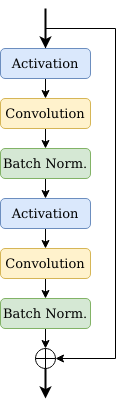

The diagram above was exported from draw.io. Its source (the exported page's mxGraphModel, read from the mxfile embedded in the PNG):
<mxGraphModel dx="1102" dy="585" grid="1" gridSize="10" guides="1" tooltips="1" connect="1" arrows="1" fold="1" page="1" pageScale="1" pageWidth="850" pageHeight="1100" math="0" shadow="0">
  <root>
    <mxCell id="0" />
    <mxCell id="1" parent="0" />
    <mxCell id="1HasCgRDNfKFLyoan0Ir-8" style="edgeStyle=orthogonalEdgeStyle;rounded=0;orthogonalLoop=1;jettySize=auto;html=1;exitX=0.5;exitY=1;exitDx=0;exitDy=0;entryX=0.5;entryY=0;entryDx=0;entryDy=0;fontSize=13;" edge="1" parent="1" source="1HasCgRDNfKFLyoan0Ir-1" target="1HasCgRDNfKFLyoan0Ir-3">
      <mxGeometry relative="1" as="geometry" />
    </mxCell>
    <mxCell id="1HasCgRDNfKFLyoan0Ir-25" style="edgeStyle=orthogonalEdgeStyle;rounded=0;orthogonalLoop=1;jettySize=auto;html=1;exitX=0.5;exitY=0;exitDx=0;exitDy=0;entryX=1;entryY=0.5;entryDx=0;entryDy=0;entryPerimeter=0;fontSize=13;strokeWidth=1;" edge="1" parent="1" source="1HasCgRDNfKFLyoan0Ir-1" target="1HasCgRDNfKFLyoan0Ir-20">
      <mxGeometry relative="1" as="geometry">
        <Array as="points">
          <mxPoint x="350" y="110" />
          <mxPoint x="420" y="110" />
          <mxPoint x="420" y="440" />
        </Array>
      </mxGeometry>
    </mxCell>
    <mxCell id="1HasCgRDNfKFLyoan0Ir-1" value="&lt;font style=&quot;font-size: 13px&quot;&gt;Activation&lt;/font&gt;" style="rounded=1;whiteSpace=wrap;html=1;fillColor=#dae8fc;strokeColor=#6c8ebf;" vertex="1" parent="1">
      <mxGeometry x="305" y="130" width="90" height="30" as="geometry" />
    </mxCell>
    <mxCell id="1HasCgRDNfKFLyoan0Ir-9" style="edgeStyle=orthogonalEdgeStyle;rounded=0;orthogonalLoop=1;jettySize=auto;html=1;exitX=0.5;exitY=1;exitDx=0;exitDy=0;entryX=0.5;entryY=0;entryDx=0;entryDy=0;fontSize=13;" edge="1" parent="1" source="1HasCgRDNfKFLyoan0Ir-3" target="1HasCgRDNfKFLyoan0Ir-4">
      <mxGeometry relative="1" as="geometry" />
    </mxCell>
    <mxCell id="1HasCgRDNfKFLyoan0Ir-3" value="&lt;font style=&quot;font-size: 13px&quot;&gt;Convolution&lt;/font&gt;" style="rounded=1;whiteSpace=wrap;html=1;fillColor=#fff2cc;strokeColor=#d6b656;" vertex="1" parent="1">
      <mxGeometry x="305" y="180" width="90" height="30" as="geometry" />
    </mxCell>
    <mxCell id="1HasCgRDNfKFLyoan0Ir-10" style="edgeStyle=orthogonalEdgeStyle;rounded=0;orthogonalLoop=1;jettySize=auto;html=1;exitX=0.5;exitY=1;exitDx=0;exitDy=0;entryX=0.5;entryY=0;entryDx=0;entryDy=0;fontSize=13;" edge="1" parent="1" source="1HasCgRDNfKFLyoan0Ir-4" target="1HasCgRDNfKFLyoan0Ir-5">
      <mxGeometry relative="1" as="geometry" />
    </mxCell>
    <mxCell id="1HasCgRDNfKFLyoan0Ir-4" value="Batch Norm." style="rounded=1;whiteSpace=wrap;html=1;fillColor=#d5e8d4;strokeColor=#82b366;fontSize=13;" vertex="1" parent="1">
      <mxGeometry x="305" y="230" width="90" height="30" as="geometry" />
    </mxCell>
    <mxCell id="1HasCgRDNfKFLyoan0Ir-11" style="edgeStyle=orthogonalEdgeStyle;rounded=0;orthogonalLoop=1;jettySize=auto;html=1;exitX=0.5;exitY=1;exitDx=0;exitDy=0;entryX=0.5;entryY=0;entryDx=0;entryDy=0;fontSize=13;" edge="1" parent="1" source="1HasCgRDNfKFLyoan0Ir-5" target="1HasCgRDNfKFLyoan0Ir-6">
      <mxGeometry relative="1" as="geometry" />
    </mxCell>
    <mxCell id="1HasCgRDNfKFLyoan0Ir-5" value="&lt;font style=&quot;font-size: 13px&quot;&gt;Activation&lt;/font&gt;" style="rounded=1;whiteSpace=wrap;html=1;fillColor=#dae8fc;strokeColor=#6c8ebf;" vertex="1" parent="1">
      <mxGeometry x="305" y="280" width="90" height="30" as="geometry" />
    </mxCell>
    <mxCell id="1HasCgRDNfKFLyoan0Ir-12" style="edgeStyle=orthogonalEdgeStyle;rounded=0;orthogonalLoop=1;jettySize=auto;html=1;exitX=0.5;exitY=1;exitDx=0;exitDy=0;entryX=0.5;entryY=0;entryDx=0;entryDy=0;fontSize=13;" edge="1" parent="1" source="1HasCgRDNfKFLyoan0Ir-6" target="1HasCgRDNfKFLyoan0Ir-7">
      <mxGeometry relative="1" as="geometry" />
    </mxCell>
    <mxCell id="1HasCgRDNfKFLyoan0Ir-6" value="&lt;font style=&quot;font-size: 13px&quot;&gt;Convolution&lt;/font&gt;" style="rounded=1;whiteSpace=wrap;html=1;fillColor=#fff2cc;strokeColor=#d6b656;" vertex="1" parent="1">
      <mxGeometry x="305" y="330" width="90" height="30" as="geometry" />
    </mxCell>
    <mxCell id="1HasCgRDNfKFLyoan0Ir-21" style="edgeStyle=orthogonalEdgeStyle;rounded=0;orthogonalLoop=1;jettySize=auto;html=1;exitX=0.5;exitY=1;exitDx=0;exitDy=0;entryX=0.5;entryY=0;entryDx=0;entryDy=0;entryPerimeter=0;fontSize=13;strokeWidth=1;" edge="1" parent="1" source="1HasCgRDNfKFLyoan0Ir-7" target="1HasCgRDNfKFLyoan0Ir-20">
      <mxGeometry relative="1" as="geometry" />
    </mxCell>
    <mxCell id="1HasCgRDNfKFLyoan0Ir-7" value="Batch Norm." style="rounded=1;whiteSpace=wrap;html=1;fillColor=#d5e8d4;strokeColor=#82b366;fontSize=13;" vertex="1" parent="1">
      <mxGeometry x="305" y="380" width="90" height="30" as="geometry" />
    </mxCell>
    <mxCell id="1HasCgRDNfKFLyoan0Ir-18" value="" style="endArrow=classic;html=1;rounded=0;fontSize=13;entryX=0.5;entryY=0;entryDx=0;entryDy=0;strokeWidth=2;" edge="1" parent="1" target="1HasCgRDNfKFLyoan0Ir-1">
      <mxGeometry width="50" height="50" relative="1" as="geometry">
        <mxPoint x="350" y="90" as="sourcePoint" />
        <mxPoint x="460" y="220" as="targetPoint" />
      </mxGeometry>
    </mxCell>
    <mxCell id="1HasCgRDNfKFLyoan0Ir-20" value="" style="verticalLabelPosition=bottom;verticalAlign=top;html=1;shape=mxgraph.flowchart.summing_function;fontSize=13;" vertex="1" parent="1">
      <mxGeometry x="340" y="430" width="20" height="20" as="geometry" />
    </mxCell>
    <mxCell id="1HasCgRDNfKFLyoan0Ir-24" value="" style="endArrow=classic;html=1;rounded=0;fontSize=13;strokeWidth=2;exitX=0.5;exitY=1;exitDx=0;exitDy=0;exitPerimeter=0;" edge="1" parent="1" source="1HasCgRDNfKFLyoan0Ir-20">
      <mxGeometry width="50" height="50" relative="1" as="geometry">
        <mxPoint x="349.5" y="450" as="sourcePoint" />
        <mxPoint x="350" y="480" as="targetPoint" />
      </mxGeometry>
    </mxCell>
  </root>
</mxGraphModel>